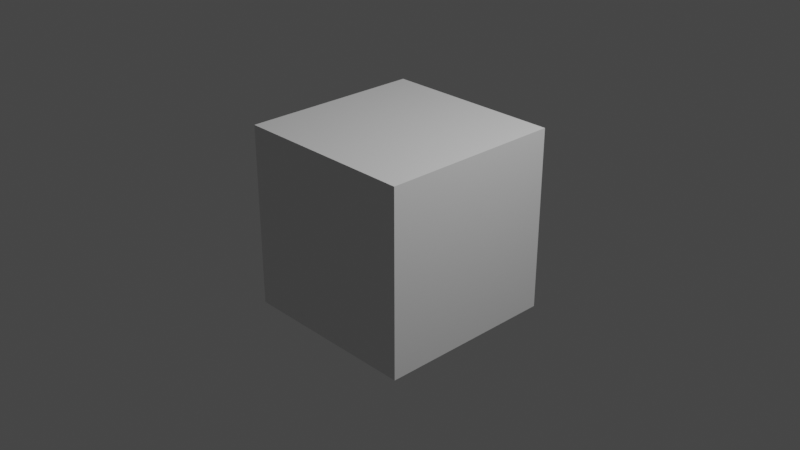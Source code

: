 # Source: MorphCube2.blend  (saved by Blender 2.80.45; exported with 4.5.12 LTS)
import bpy
from mathutils import Matrix  # noqa: F401  (used for matrix-valued properties, if any)

bpy.ops.wm.read_factory_settings(use_empty=True)
scene = bpy.context.scene
scene.name = 'Scene'

# ---- collections
col_collection = bpy.data.collections.new('Collection'); scene.collection.children.link(col_collection)

# ---- materials (node trees are filled in below, after node groups)
mat_material = bpy.data.materials.new('Material')
mat_material.alpha_threshold = 0.0
mat_material.use_transparent_shadow = False
mat_material.roughness = 0.5
mat_material.line_color = (0.0, 0.0, 0.0, 1.0)

# ---- material node trees
mat_material.use_nodes = True; mat_material.node_tree.nodes.clear()
_N = mat_material.node_tree.nodes; _L = mat_material.node_tree.links
n0 = _N.new('ShaderNodeOutputMaterial'); n0.name = 'Material Output'; n0.location = (300, 300)
n1 = _N.new('ShaderNodeBsdfPrincipled'); n1.name = 'Principled BSDF'; n1.location = (10, 300)
n1.distribution = 'GGX'
n1.subsurface_method = 'BURLEY'
n1.inputs[3].default_value = 1.45
_L.new(n1.outputs[0], n0.inputs[0])
n0.is_active_output = True

# ---- world
world_world = bpy.data.worlds.new('World'); scene.world = world_world
world_world.use_nodes = True; world_world.node_tree.nodes.clear()
_N = world_world.node_tree.nodes; _L = world_world.node_tree.links
n0 = _N.new('ShaderNodeOutputWorld'); n0.name = 'World Output'; n0.location = (300, 300)
n1 = _N.new('ShaderNodeBackground'); n1.name = 'Background'; n1.location = (10, 300)
n1.inputs[0].default_value = (0.05088, 0.05088, 0.05088, 1.0)
_L.new(n1.outputs[0], n0.inputs[0])
n0.is_active_output = True
world_world.color = (0.05088, 0.05088, 0.05088)
world_world.use_sun_shadow = False
world_world.sun_shadow_jitter_overblur = 0.0

# ---- cameras
cam_camera = bpy.data.cameras.new('Camera')
cam_camera.clip_end = 100.0
cam_camera.ortho_scale = 7.314
cam_camera.dof.focus_distance = 0.0
cam_camera.dof.aperture_fstop = 128.0

# ---- lights
light_light = bpy.data.lights.new('Light', 'POINT')
light_light.transmission_factor = 0.0
light_light.cutoff_distance = 30.0
light_light.energy = 1000.0
light_light.shadow_buffer_clip_start = 1.001
light_light.shadow_soft_size = 0.1
light_light.shadow_maximum_resolution = 0.006
light_light.use_absolute_resolution = True

# ---- meshes
me_cube = bpy.data.meshes.new('Cube')
me_cube.from_pydata([(1.0, 1.0, 1.0), (1.0, 1.0, -1.0), (1.0, -1.0, 1.0), (1.0, -1.0, -1.0), (-1.0, 1.0, 1.0), (-1.0, 1.0, -1.0), (-1.0, -1.0, 1.0), (-1.0, -1.0, -1.0)], [], [(0, 4, 6, 2), (3, 2, 6, 7), (7, 6, 4, 5), (5, 1, 3, 7), (1, 0, 2, 3), (5, 4, 0, 1)])
_uv = me_cube.uv_layers.new(name='UVMap')
_uv.uv.foreach_set('vector', [0.375, 0.0, 0.625, 0.0, 0.625, 0.25, 0.375, 0.25, 0.375, 0.25, 0.625, 0.25, 0.625, 0.5, 0.375, 0.5, 0.375, 0.5, 0.625, 0.5, 0.625, 0.75, 0.375, 0.75, 0.375, 0.75, 0.625, 0.75, 0.625, 1.0, 0.375, 1.0, 0.125, 0.5, 0.375, 0.5, 0.375, 0.75, 0.125, 0.75, 0.625, 0.5, 0.875, 0.5, 0.875, 0.75, 0.625, 0.75])
me_cube.materials.append(mat_material)
me_cube.use_remesh_preserve_volume = False
me_cube.use_remesh_preserve_attributes = False
me_cube.use_mirror_vertex_groups = False
me_cube.update()

# ---- objects
ob_cube = bpy.data.objects.new('Cube', me_cube)
ob_light = bpy.data.objects.new('Light', light_light)
ob_camera = bpy.data.objects.new('Camera', cam_camera)

# ---- transforms, parenting, visibility, modifiers, constraints
ob_cube.location = (0.0, 0.0, 0.0)
ob_cube.lock_rotations_4d = False
ob_cube.empty_display_type = 'ARROWS'
ob_cube.lineart.crease_threshold = 0.0
ob_light.location = (4.076, 1.005, 5.904)
ob_light.rotation_euler = (0.6503, 0.05522, 1.866)
ob_light.lock_rotations_4d = False
ob_light.empty_display_type = 'ARROWS'
ob_light.color = (0.0, 0.0, 0.0, 0.0)
ob_light.lineart.crease_threshold = 0.0
ob_camera.location = (7.359, -6.926, 4.958)
ob_camera.rotation_euler = (1.109, 0.0, 0.8149)
ob_camera.lock_rotations_4d = False
ob_camera.empty_display_type = 'ARROWS'
ob_camera.color = (0.0, 0.0, 0.0, 0.0)
ob_camera.display_type = 'WIRE'
ob_camera.lineart.crease_threshold = 0.0

# ---- collection membership
col_collection.objects.link(ob_cube)
col_collection.objects.link(ob_light)
col_collection.objects.link(ob_camera)

# ---- scene / render settings (as saved in the file)
scene.camera = ob_camera
scene.frame_start = 1; scene.frame_end = 144; scene.frame_set(72)
scene.render.engine = 'BLENDER_EEVEE_NEXT'
scene.cycles.use_denoising = False
scene.cycles.samples = 128
scene.cycles.sampling_pattern = 'TABULATED_SOBOL'
scene.cycles.use_adaptive_sampling = False
scene.cycles.use_light_tree = False
scene.view_settings.view_transform = 'Filmic'
bpy.context.view_layer.update()
